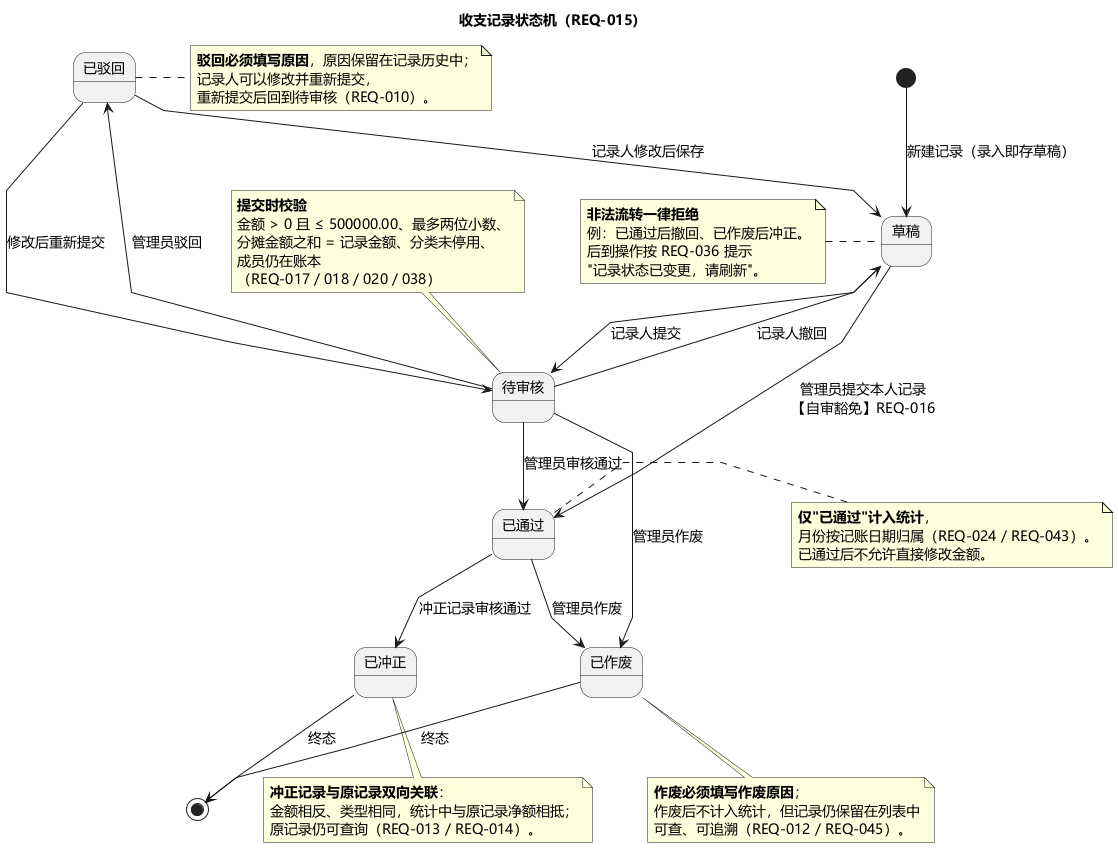

The diagram above was rendered by PlantUML. Its source (embedded in the PNG):
@startuml UML状态图_收支记录
'============================================================
' 多人共享记账系统 —— 收支记录状态机（行为性图）
' 对应 REQ-015 状态流转规则表
'============================================================
title 收支记录状态机（REQ-015）
skinparam backgroundColor #FFFFFF
skinparam defaultFontName "Microsoft YaHei"
skinparam defaultFontSize 14
skinparam shadowing false
skinparam linetype polyline
skinparam nodesep 55
skinparam ranksep 60

[*] --> DRAFT : 新建记录（录入即存草稿）

state "草稿" as DRAFT
state "待审核" as PENDING
state "已通过" as APPROVED
state "已驳回" as REJECTED
state "已作废" as VOIDED
state "已冲正" as REVERSED

DRAFT --> PENDING : 记录人提交
DRAFT --> APPROVED : 管理员提交本人记录\n【自审豁免】REQ-016

PENDING --> APPROVED : 管理员审核通过
PENDING --> REJECTED : 管理员驳回
PENDING --> DRAFT : 记录人撤回
PENDING --> VOIDED : 管理员作废

REJECTED --> DRAFT : 记录人修改后保存
REJECTED --> PENDING : 修改后重新提交

APPROVED --> VOIDED : 管理员作废
APPROVED --> REVERSED : 冲正记录审核通过

VOIDED --> [*] : 终态
REVERSED --> [*] : 终态

note top of PENDING
  <b>提交时校验</b>
  金额 > 0 且 ≤ 500000.00、最多两位小数、
  分摊金额之和 = 记录金额、分类未停用、
  成员仍在账本
  （REQ-017 / 018 / 020 / 038）
end note

note right of REJECTED
  <b>驳回必须填写原因</b>，原因保留在记录历史中；
  记录人可以修改并重新提交，
  重新提交后回到待审核（REQ-010）。
end note

note right of APPROVED
  <b>仅"已通过"计入统计</b>，
  月份按记账日期归属（REQ-024 / REQ-043）。
  已通过后不允许直接修改金额。
end note

note bottom of VOIDED
  <b>作废必须填写作废原因</b>；
  作废后不计入统计，但记录仍保留在列表中
  可查、可追溯（REQ-012 / REQ-045）。
end note

note bottom of REVERSED
  <b>冲正记录与原记录双向关联</b>：
  金额相反、类型相同，统计中与原记录净额相抵；
  原记录仍可查询（REQ-013 / REQ-014）。
end note

note left of DRAFT
  <b>非法流转一律拒绝</b>
  例：已通过后撤回、已作废后冲正。
  后到操作按 REQ-036 提示
  "记录状态已变更，请刷新"。
end note

@enduml